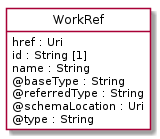

The diagram above was rendered by PlantUML. Its source (embedded in the PNG):
@startuml
hide circle
hide methods
hide stereotype
show <<Enumeration>> stereotype
skinparam class {
   BackgroundColor<<Enumeration>> #E6F5F7
   BackgroundColor<<Ref>> #FFFFE0
   BackgroundColor<<Pivot>> #FFFFFFF
   BackgroundColor<<SimpleType>> #E2F0DA
   BackgroundColor #FCF2E3
}

class WorkRef <<Pivot>> {
    href : Uri
    id : String [1]
    name : String
    @baseType : String
    @referredType : String
    @schemaLocation : Uri
    @type : String
}


@enduml